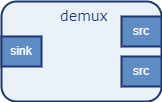

The diagram above was exported from draw.io. Its source (the exported page's mxGraphModel, read from the mxfile embedded in the PNG):
<mxGraphModel dx="794" dy="511" grid="1" gridSize="10" guides="1" tooltips="1" connect="1" arrows="1" fold="1" page="1" pageScale="1" pageWidth="850" pageHeight="1100" math="0" shadow="0">
  <root>
    <mxCell id="0" />
    <mxCell id="1" parent="0" />
    <mxCell id="2" value="demux" style="rounded=1;whiteSpace=wrap;html=1;fillColor=#EAF1F7;strokeColor=#193774;strokeWidth=2;fontSize=14;fontFamily=Verdana;align=center;verticalAlign=top;fontColor=#193774;fontStyle=0;spacing=2;spacingLeft=6;" vertex="1" parent="1">
      <mxGeometry x="120" y="225" width="160" height="100" as="geometry" />
    </mxCell>
    <mxCell id="3" value="sink" style="rounded=0;whiteSpace=wrap;html=1;strokeWidth=2;fillColor=#608CC4;strokeColor=#193774;fontColor=#FFFFFF;" vertex="1" parent="1">
      <mxGeometry x="120" y="260" width="40" height="30" as="geometry" />
    </mxCell>
    <mxCell id="4" value="src" style="rounded=0;whiteSpace=wrap;html=1;strokeWidth=2;fillColor=#608CC4;strokeColor=#193774;fontColor=#FFFFFF;" vertex="1" parent="1">
      <mxGeometry x="240" y="240" width="40" height="30" as="geometry" />
    </mxCell>
    <mxCell id="5" value="src" style="rounded=0;whiteSpace=wrap;html=1;strokeWidth=2;fillColor=#608CC4;strokeColor=#193774;fontColor=#FFFFFF;" vertex="1" parent="1">
      <mxGeometry x="240" y="280" width="40" height="30" as="geometry" />
    </mxCell>
  </root>
</mxGraphModel>